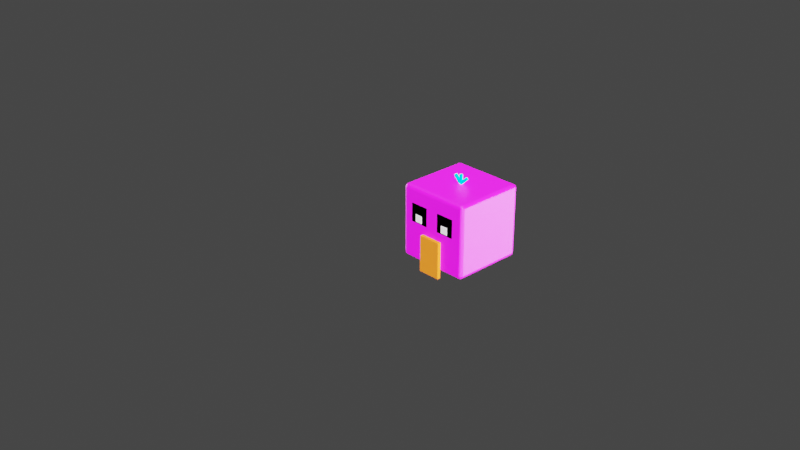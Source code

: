 # Source: duckbot.blend  (saved by Blender 3.4.6; exported with 4.5.12 LTS)
import bpy
from mathutils import Matrix  # noqa: F401  (used for matrix-valued properties, if any)

bpy.ops.wm.read_factory_settings(use_empty=True)
scene = bpy.context.scene
scene.name = 'Scene'

# ---- collections
col_collection = bpy.data.collections.new('Collection'); scene.collection.children.link(col_collection)
col_duckbot = bpy.data.collections.new('DuckBot'); col_collection.children.link(col_duckbot)
col_hair = bpy.data.collections.new('Hair'); col_duckbot.children.link(col_hair)
col_face = bpy.data.collections.new('Face'); col_duckbot.children.link(col_face)
col_beak = bpy.data.collections.new('Beak'); col_face.children.link(col_beak)

# ---- images (referenced by path relative to the original .blend; pixels are not part of the script)
import os
ASSET_DIR = os.environ.get("B2B_ASSET_DIR", "")  # directory of the original .blend (textures are referenced by path, not embedded)
HERE = os.path.dirname(os.path.abspath(__file__))  # packed textures are extracted next to this script under _unpacked/

def load_image(name, relpath, width, height, colorspace="sRGB"):
    """Load a texture the original file referenced (path relative to the .blend, or extracted next to this script)."""
    p = next((c for c in (os.path.join(HERE, relpath), os.path.join(ASSET_DIR, relpath)) if relpath and os.path.exists(c)), "")
    if p:
        img = bpy.data.images.load(p, check_existing=True)
        img.name = name
    else:  # same state as the original file: an image datablock whose file is absent (Cycles renders it pink)
        img = bpy.data.images.new(name, width, height)
        img.source = "FILE"
        img.filepath = "//" + (relpath or name)
    img.colorspace_settings.name = colorspace
    return img
img_body_texture = load_image('Body Texture', 'duckbot.png', 1024, 1024, 'sRGB')

# ---- materials (node trees are filled in below, after node groups)
mat_body = bpy.data.materials.new('Body')
mat_body.alpha_threshold = 0.0
mat_body.use_transparent_shadow = False
mat_body.preview_render_type = 'CUBE'
mat_body.roughness = 0.5
mat_body.line_color = (0.0, 0.0, 0.0, 1.0)
mat_hair = bpy.data.materials.new('Hair')
mat_hair.use_transparent_shadow = False
mat_hair.diffuse_color = (0.0, 0.6939, 0.7991, 1.0)
mat_pupil = bpy.data.materials.new('Pupil')
mat_pupil.use_transparent_shadow = False
mat_pupil.diffuse_color = (0.7991, 0.7991, 0.7991, 1.0)
mat_eye = bpy.data.materials.new('Eye')
mat_eye.use_transparent_shadow = False
mat_eye.diffuse_color = (0.0, 0.0, 0.0, 1.0)
mat_beak = bpy.data.materials.new('Beak')
mat_beak.use_transparent_shadow = False
mat_beak.diffuse_color = (0.7991, 0.1746, 0.016, 1.0)

# ---- material node trees
mat_body.use_nodes = True; mat_body.node_tree.nodes.clear()
_N = mat_body.node_tree.nodes; _L = mat_body.node_tree.links
n0 = _N.new('ShaderNodeOutputMaterial'); n0.name = 'Material Output'; n0.location = (300, 300)
n1 = _N.new('ShaderNodeBsdfPrincipled'); n1.name = 'Principled BSDF'; n1.location = (10, 300)
n1.distribution = 'GGX'
n1.subsurface_method = 'RANDOM_WALK_SKIN'
n1.inputs[3].default_value = 1.45
n1.inputs[27].default_value = (0.0, 0.0, 0.0, 1.0)
n1.inputs[28].default_value = 1.0
n2 = _N.new('ShaderNodeTexImage'); n2.name = 'Image Texture'; n2.location = (-280, 280)
n2.image = img_body_texture
_L.new(n1.outputs[0], n0.inputs[0])
_L.new(n2.outputs[0], n1.inputs[0])
n0.is_active_output = True

# ---- world
world_world = bpy.data.worlds.new('World'); scene.world = world_world
world_world.use_nodes = True; world_world.node_tree.nodes.clear()
_N = world_world.node_tree.nodes; _L = world_world.node_tree.links
n0 = _N.new('ShaderNodeOutputWorld'); n0.name = 'World Output'; n0.location = (300, 300)
n1 = _N.new('ShaderNodeBackground'); n1.name = 'Background'; n1.location = (10, 300)
n1.inputs[0].default_value = (0.05088, 0.05088, 0.05088, 1.0)
_L.new(n1.outputs[0], n0.inputs[0])
n0.is_active_output = True
world_world.color = (0.05088, 0.05088, 0.05088)
world_world.use_sun_shadow = False
world_world.sun_shadow_jitter_overblur = 0.0

# ---- cameras
cam_camera = bpy.data.cameras.new('Camera')
cam_camera.clip_end = 100.0
cam_camera.ortho_scale = 7.314

# ---- lights
light_light = bpy.data.lights.new('Light', 'SUN')
light_light.transmission_factor = 0.0
light_light.use_shadow = False
light_light.angle = 0.1993
light_light.energy = 5.0
light_light.shadow_soft_size = 0.1
light_light.shadow_cascade_max_distance = 1000.0
light_light_001 = bpy.data.lights.new('Light.001', 'SUN')
light_light_001.transmission_factor = 0.0
light_light_001.use_shadow = False
light_light_001.angle = 0.1993
light_light_001.energy = 5.0
light_light_001.shadow_soft_size = 0.1
light_light_001.shadow_cascade_max_distance = 1000.0
light_light_002 = bpy.data.lights.new('Light.002', 'SUN')
light_light_002.transmission_factor = 0.0
light_light_002.use_shadow = False
light_light_002.angle = 0.1993
light_light_002.energy = 5.0
light_light_002.shadow_soft_size = 0.1
light_light_002.shadow_cascade_max_distance = 1000.0
light_light_003 = bpy.data.lights.new('Light.003', 'SUN')
light_light_003.transmission_factor = 0.0
light_light_003.use_shadow = False
light_light_003.angle = 0.1993
light_light_003.energy = 5.0
light_light_003.shadow_soft_size = 0.1
light_light_003.shadow_cascade_max_distance = 1000.0
light_light_004 = bpy.data.lights.new('Light.004', 'SUN')
light_light_004.transmission_factor = 0.0
light_light_004.use_shadow = False
light_light_004.angle = 0.1993
light_light_004.energy = 5.0
light_light_004.shadow_soft_size = 0.1
light_light_004.shadow_cascade_max_distance = 1000.0

# ---- meshes
me_cube_010 = bpy.data.meshes.new('Cube.010')
me_cube_010.from_pydata([(-1.0, -1.0, -1.0), (-1.0, -1.0, 1.0), (-1.0, 1.0, -1.0), (-1.0, 1.0, 1.0), (1.0, -1.0, -1.0), (1.0, -1.0, 1.0), (1.0, 1.0, -1.0), (1.0, 1.0, 1.0)], [], [(0, 1, 3, 2), (2, 3, 7, 6), (6, 7, 5, 4), (4, 5, 1, 0), (2, 6, 4, 0), (7, 3, 1, 5)])
_uv = me_cube_010.uv_layers.new(name='UVMap')
_uv.uv.foreach_set('vector', [1.0, 0.375, 1.0, 0.625, 0.75, 0.625, 0.75, 0.375, 0.75, 0.375, 0.75, 0.625, 0.5, 0.625, 0.5, 0.375, 0.5, 0.375, 0.5, 0.625, 0.25, 0.625, 0.25, 0.375, 0.25, 0.375, 0.25, 0.625, 0.0, 0.625, 0.0, 0.375, 0.5, 0.125, 0.5, 0.375, 0.25, 0.375, 0.25, 0.125, 0.5, 0.625, 0.5, 0.875, 0.25, 0.875, 0.25, 0.625])
me_cube_010.materials.append(mat_body)
me_cube_010.update()
me_cube_001 = bpy.data.meshes.new('Cube.001')
me_cube_001.from_pydata([(-1.0, -1.0, -1.0), (-1.0, -1.0, 1.0), (-1.0, 1.0, -1.0), (-1.0, 1.0, 1.0), (1.0, -1.0, -1.0), (1.0, -1.0, 1.0), (1.0, 1.0, -1.0), (1.0, 1.0, 1.0)], [], [(0, 1, 3, 2), (2, 3, 7, 6), (6, 7, 5, 4), (4, 5, 1, 0), (2, 6, 4, 0), (7, 3, 1, 5)])
_uv = me_cube_001.uv_layers.new(name='UVMap')
_uv.uv.foreach_set('vector', [0.375, 0.0, 0.625, 0.0, 0.625, 0.25, 0.375, 0.25, 0.375, 0.25, 0.625, 0.25, 0.625, 0.5, 0.375, 0.5, 0.375, 0.5, 0.625, 0.5, 0.625, 0.75, 0.375, 0.75, 0.375, 0.75, 0.625, 0.75, 0.625, 1.0, 0.375, 1.0, 0.125, 0.5, 0.375, 0.5, 0.375, 0.75, 0.125, 0.75, 0.625, 0.5, 0.875, 0.5, 0.875, 0.75, 0.625, 0.75])
me_cube_001.materials.append(mat_hair)
me_cube_001.update()
me_cube_003 = bpy.data.meshes.new('Cube.003')
me_cube_003.from_pydata([(-1.0, -1.0, 0.0), (-1.0, -1.0, 2.0), (-1.0, 1.0, 0.0), (-1.0, 1.0, 2.0), (1.0, -1.0, 0.0), (1.0, -1.0, 2.0), (1.0, 1.0, 0.0), (1.0, 1.0, 2.0)], [], [(0, 1, 3, 2), (2, 3, 7, 6), (6, 7, 5, 4), (4, 5, 1, 0), (2, 6, 4, 0), (7, 3, 1, 5)])
_uv = me_cube_003.uv_layers.new(name='UVMap')
_uv.uv.foreach_set('vector', [0.375, 0.0, 0.625, 0.0, 0.625, 0.25, 0.375, 0.25, 0.375, 0.25, 0.625, 0.25, 0.625, 0.5, 0.375, 0.5, 0.375, 0.5, 0.625, 0.5, 0.625, 0.75, 0.375, 0.75, 0.375, 0.75, 0.625, 0.75, 0.625, 1.0, 0.375, 1.0, 0.125, 0.5, 0.375, 0.5, 0.375, 0.75, 0.125, 0.75, 0.625, 0.5, 0.875, 0.5, 0.875, 0.75, 0.625, 0.75])
me_cube_003.materials.append(mat_hair)
me_cube_003.update()
me_cube_005 = bpy.data.meshes.new('Cube.005')
me_cube_005.from_pydata([(-1.0, -1.0, 0.0), (-1.0, -1.0, 2.0), (-1.0, 1.0, 0.0), (-1.0, 1.0, 2.0), (1.0, -1.0, 0.0), (1.0, -1.0, 2.0), (1.0, 1.0, 0.0), (1.0, 1.0, 2.0)], [], [(0, 1, 3, 2), (2, 3, 7, 6), (6, 7, 5, 4), (4, 5, 1, 0), (2, 6, 4, 0), (7, 3, 1, 5)])
_uv = me_cube_005.uv_layers.new(name='UVMap')
_uv.uv.foreach_set('vector', [0.375, 0.0, 0.625, 0.0, 0.625, 0.25, 0.375, 0.25, 0.375, 0.25, 0.625, 0.25, 0.625, 0.5, 0.375, 0.5, 0.375, 0.5, 0.625, 0.5, 0.625, 0.75, 0.375, 0.75, 0.375, 0.75, 0.625, 0.75, 0.625, 1.0, 0.375, 1.0, 0.125, 0.5, 0.375, 0.5, 0.375, 0.75, 0.125, 0.75, 0.625, 0.5, 0.875, 0.5, 0.875, 0.75, 0.625, 0.75])
me_cube_005.materials.append(mat_hair)
me_cube_005.update()
me_cube_012 = bpy.data.meshes.new('Cube.012')
me_cube_012.from_pydata([(-1.0, -1.0, -1.0), (-1.0, -1.0, 1.0), (-1.0, 1.0, -1.0), (-1.0, 1.0, 1.0), (1.0, -1.0, -1.0), (1.0, -1.0, 1.0), (1.0, 1.0, -1.0), (1.0, 1.0, 1.0)], [], [(0, 1, 3, 2), (2, 3, 7, 6), (6, 7, 5, 4), (4, 5, 1, 0), (2, 6, 4, 0), (7, 3, 1, 5)])
_uv = me_cube_012.uv_layers.new(name='UVMap')
_uv.uv.foreach_set('vector', [0.375, 0.0, 0.625, 0.0, 0.625, 0.25, 0.375, 0.25, 0.375, 0.25, 0.625, 0.25, 0.625, 0.5, 0.375, 0.5, 0.375, 0.5, 0.625, 0.5, 0.625, 0.75, 0.375, 0.75, 0.375, 0.75, 0.625, 0.75, 0.625, 1.0, 0.375, 1.0, 0.125, 0.5, 0.375, 0.5, 0.375, 0.75, 0.125, 0.75, 0.625, 0.5, 0.875, 0.5, 0.875, 0.75, 0.625, 0.75])
me_cube_012.materials.append(mat_pupil)
me_cube_012.update()
me_cube_011 = bpy.data.meshes.new('Cube.011')
me_cube_011.from_pydata([(-1.0, -1.0, -1.0), (-1.0, -1.0, 1.0), (-1.0, 1.0, -1.0), (-1.0, 1.0, 1.0), (1.0, -1.0, -1.0), (1.0, -1.0, 1.0), (1.0, 1.0, -1.0), (1.0, 1.0, 1.0)], [], [(0, 1, 3, 2), (2, 3, 7, 6), (6, 7, 5, 4), (4, 5, 1, 0), (2, 6, 4, 0), (7, 3, 1, 5)])
_uv = me_cube_011.uv_layers.new(name='UVMap')
_uv.uv.foreach_set('vector', [0.375, 0.0, 0.625, 0.0, 0.625, 0.25, 0.375, 0.25, 0.375, 0.25, 0.625, 0.25, 0.625, 0.5, 0.375, 0.5, 0.375, 0.5, 0.625, 0.5, 0.625, 0.75, 0.375, 0.75, 0.375, 0.75, 0.625, 0.75, 0.625, 1.0, 0.375, 1.0, 0.125, 0.5, 0.375, 0.5, 0.375, 0.75, 0.125, 0.75, 0.625, 0.5, 0.875, 0.5, 0.875, 0.75, 0.625, 0.75])
me_cube_011.materials.append(mat_eye)
me_cube_011.update()
me_cube_013 = bpy.data.meshes.new('Cube.013')
me_cube_013.from_pydata([(-1.0, -1.0, -1.0), (-1.0, -1.0, 1.0), (-1.0, 1.0, -1.0), (-1.0, 1.0, 1.0), (1.0, -1.0, -1.0), (1.0, -1.0, 1.0), (1.0, 1.0, -1.0), (1.0, 1.0, 1.0)], [], [(0, 1, 3, 2), (2, 3, 7, 6), (6, 7, 5, 4), (4, 5, 1, 0), (2, 6, 4, 0), (7, 3, 1, 5)])
_uv = me_cube_013.uv_layers.new(name='UVMap')
_uv.uv.foreach_set('vector', [0.375, 0.0, 0.625, 0.0, 0.625, 0.25, 0.375, 0.25, 0.375, 0.25, 0.625, 0.25, 0.625, 0.5, 0.375, 0.5, 0.375, 0.5, 0.625, 0.5, 0.625, 0.75, 0.375, 0.75, 0.375, 0.75, 0.625, 0.75, 0.625, 1.0, 0.375, 1.0, 0.125, 0.5, 0.375, 0.5, 0.375, 0.75, 0.125, 0.75, 0.625, 0.5, 0.875, 0.5, 0.875, 0.75, 0.625, 0.75])
me_cube_013.materials.append(mat_eye)
me_cube_013.update()
me_cube_014 = bpy.data.meshes.new('Cube.014')
me_cube_014.from_pydata([(-1.0, -1.0, -1.0), (-1.0, -1.0, 1.0), (-1.0, 1.0, -1.0), (-1.0, 1.0, 1.0), (1.0, -1.0, -1.0), (1.0, -1.0, 1.0), (1.0, 1.0, -1.0), (1.0, 1.0, 1.0)], [], [(0, 1, 3, 2), (2, 3, 7, 6), (6, 7, 5, 4), (4, 5, 1, 0), (2, 6, 4, 0), (7, 3, 1, 5)])
_uv = me_cube_014.uv_layers.new(name='UVMap')
_uv.uv.foreach_set('vector', [0.375, 0.0, 0.625, 0.0, 0.625, 0.25, 0.375, 0.25, 0.375, 0.25, 0.625, 0.25, 0.625, 0.5, 0.375, 0.5, 0.375, 0.5, 0.625, 0.5, 0.625, 0.75, 0.375, 0.75, 0.375, 0.75, 0.625, 0.75, 0.625, 1.0, 0.375, 1.0, 0.125, 0.5, 0.375, 0.5, 0.375, 0.75, 0.125, 0.75, 0.625, 0.5, 0.875, 0.5, 0.875, 0.75, 0.625, 0.75])
me_cube_014.materials.append(mat_pupil)
me_cube_014.update()
me_cube_004 = bpy.data.meshes.new('Cube.004')
me_cube_004.from_pydata([(-4.768e-07, -1.0, -4.768e-07), (-4.768e-07, -1.0, 2.0), (-4.768e-07, 1.0, -4.768e-07), (-4.768e-07, 1.0, 2.0), (2.0, -1.0, -4.768e-07), (2.0, -1.0, 2.0), (2.0, 1.0, -4.768e-07), (2.0, 1.0, 2.0)], [], [(0, 1, 3, 2), (2, 3, 7, 6), (6, 7, 5, 4), (4, 5, 1, 0), (2, 6, 4, 0), (7, 3, 1, 5)])
_uv = me_cube_004.uv_layers.new(name='UVMap')
_uv.uv.foreach_set('vector', [0.375, 0.0, 0.625, 0.0, 0.625, 0.25, 0.375, 0.25, 0.375, 0.25, 0.625, 0.25, 0.625, 0.5, 0.375, 0.5, 0.375, 0.5, 0.625, 0.5, 0.625, 0.75, 0.375, 0.75, 0.375, 0.75, 0.625, 0.75, 0.625, 1.0, 0.375, 1.0, 0.125, 0.5, 0.375, 0.5, 0.375, 0.75, 0.125, 0.75, 0.625, 0.5, 0.875, 0.5, 0.875, 0.75, 0.625, 0.75])
me_cube_004.materials.append(mat_beak)
me_cube_004.update()

# ---- objects
ob_light = bpy.data.objects.new('Light', light_light)
ob_camera = bpy.data.objects.new('Camera', cam_camera)
ob_light_001 = bpy.data.objects.new('Light.001', light_light_001)
ob_light_002 = bpy.data.objects.new('Light.002', light_light_002)
ob_light_003 = bpy.data.objects.new('Light.003', light_light_003)
ob_light_004 = bpy.data.objects.new('Light.004', light_light_004)
ob_body = bpy.data.objects.new('Body', me_cube_010)
ob_middle_strand = bpy.data.objects.new('Middle strand', me_cube_001)
ob_left_strand = bpy.data.objects.new('Left strand', me_cube_003)
ob_right_strand = bpy.data.objects.new('Right strand', me_cube_005)
ob_right_pupil = bpy.data.objects.new('Right pupil', me_cube_012)
ob_right_eye = bpy.data.objects.new('Right eye', me_cube_011)
ob_left_eye = bpy.data.objects.new('Left eye', me_cube_013)
ob_left_pupil = bpy.data.objects.new('Left pupil', me_cube_014)
ob_top_beak = bpy.data.objects.new('Top beak', me_cube_004)

# ---- transforms, parenting, visibility, modifiers, constraints
ob_light.location = (1.0, 1.0, 1.0)
ob_light.rotation_euler = (0.9897, 0.5436, 2.485)
ob_light.lock_rotations_4d = False
ob_light.empty_display_type = 'ARROWS'
ob_light.color = (0.0, 0.0, 0.0, 0.0)
ob_light.lineart.crease_threshold = 0.0
ob_camera.location = (7.359, 6.926, 4.958)
ob_camera.rotation_euler = (1.109, 0.0, 2.386)
ob_camera.lock_rotations_4d = False
ob_camera.empty_display_type = 'ARROWS'
ob_camera.color = (0.0, 0.0, 0.0, 0.0)
ob_camera.display_type = 'WIRE'
ob_camera.lineart.crease_threshold = 0.0
ob_light_001.location = (1.0, 1.0, 1.0)
ob_light_001.rotation_euler = (-0.8902, -1.682, 2.485)
ob_light_001.lock_rotations_4d = False
ob_light_001.empty_display_type = 'ARROWS'
ob_light_001.color = (0.0, 0.0, 0.0, 0.0)
ob_light_001.lineart.crease_threshold = 0.0
ob_light_002.location = (-1.0, 1.0, 1.0)
ob_light_002.rotation_euler = (1.937, 0.5428, 2.646)
ob_light_002.lock_rotations_4d = False
ob_light_002.empty_display_type = 'ARROWS'
ob_light_002.color = (0.0, 0.0, 0.0, 0.0)
ob_light_002.lineart.crease_threshold = 0.0
ob_light_003.location = (-1.0, 1.0, 1.0)
ob_light_003.rotation_euler = (1.944, 0.5436, 4.091)
ob_light_003.lock_rotations_4d = False
ob_light_003.empty_display_type = 'ARROWS'
ob_light_003.color = (0.0, 0.0, 0.0, 0.0)
ob_light_003.lineart.crease_threshold = 0.0
ob_light_004.location = (-1.0, 1.0, 1.0)
ob_light_004.lock_rotations_4d = False
ob_light_004.empty_display_type = 'ARROWS'
ob_light_004.color = (0.0, 0.0, 0.0, 0.0)
ob_light_004.lineart.crease_threshold = 0.0
ob_body.location = (0.0, 0.0, 0.0)
ob_body.scale = (0.4, 0.4, 0.4)
_m = ob_body.modifiers.new('Bevel', 'BEVEL')
_m.segments = 4
ob_middle_strand.location = (0.0, 0.0, 0.45)
ob_middle_strand.scale = (0.0125, 0.0125, 0.05)
ob_left_strand.location = (0.0, 0.0, 0.4)
ob_left_strand.rotation_euler = (-0.7854, 0.0, 0.0)
ob_left_strand.scale = (0.0125, 0.0125, 0.055)
ob_right_strand.location = (0.0, 0.0, 0.4)
ob_right_strand.rotation_euler = (0.7854, 0.0, 0.0)
ob_right_strand.scale = (0.0125, 0.0125, 0.055)
ob_right_pupil.location = (0.405, -0.175, 0.08)
ob_right_pupil.scale = (0.01, 0.04, 0.04)
ob_right_eye.location = (0.4, -0.175, 0.125)
ob_right_eye.scale = (0.01, 0.1, 0.1)
ob_left_eye.location = (0.4, 0.175, 0.125)
ob_left_eye.scale = (0.01, 0.1, 0.1)
ob_left_pupil.location = (0.405, 0.175, 0.08)
ob_left_pupil.scale = (0.01, 0.04, 0.04)
ob_top_beak.location = (0.4, 0.0, -0.075)
ob_top_beak.rotation_euler = (0.0, 1.571, 0.0)
ob_top_beak.scale = (0.2, 0.125, 0.02)

# ---- collection membership
col_collection.objects.link(ob_light)
col_collection.objects.link(ob_camera)
col_collection.objects.link(ob_light_001)
col_collection.objects.link(ob_light_002)
col_collection.objects.link(ob_light_003)
col_collection.objects.link(ob_light_004)
col_duckbot.objects.link(ob_body)
col_hair.objects.link(ob_middle_strand)
col_hair.objects.link(ob_left_strand)
col_hair.objects.link(ob_right_strand)
col_face.objects.link(ob_right_pupil)
col_face.objects.link(ob_right_eye)
col_face.objects.link(ob_left_eye)
col_face.objects.link(ob_left_pupil)
col_beak.objects.link(ob_top_beak)

# ---- scene / render settings (as saved in the file)
scene.camera = ob_camera
scene.frame_start = 1; scene.frame_end = 250; scene.frame_set(1)
scene.render.engine = 'BLENDER_EEVEE_NEXT'
scene.cycles.sampling_pattern = 'TABULATED_SOBOL'
scene.cycles.use_light_tree = False
scene.view_settings.view_transform = 'Filmic'
bpy.context.view_layer.update()
